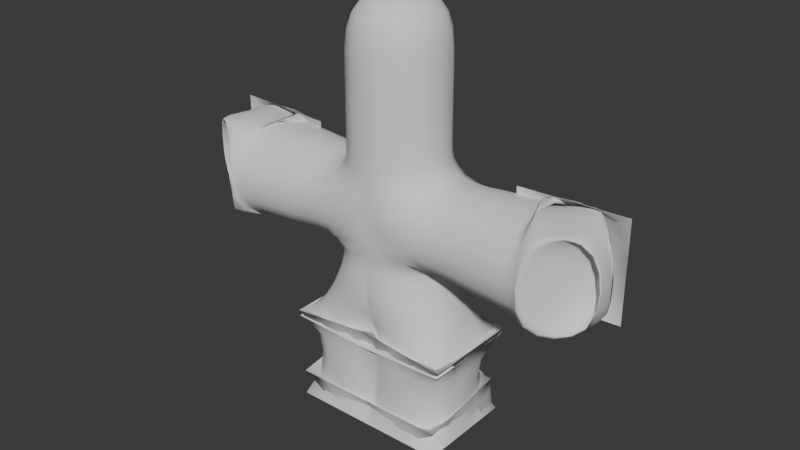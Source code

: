 # Source: original.blend  (saved by Blender 4.3.34; exported with 4.5.12 LTS)
import bpy
from mathutils import Matrix  # noqa: F401  (used for matrix-valued properties, if any)

bpy.ops.wm.read_factory_settings(use_empty=True)
scene = bpy.context.scene
scene.name = 'Scene'

# ---- collections
col_collection = bpy.data.collections.new('Collection'); scene.collection.children.link(col_collection)

# ---- world
world_world = bpy.data.worlds.new('World'); scene.world = world_world
world_world.use_nodes = True; world_world.node_tree.nodes.clear()
_N = world_world.node_tree.nodes; _L = world_world.node_tree.links
n0 = _N.new('ShaderNodeOutputWorld'); n0.name = 'World Output'; n0.location = (300, 300)
n1 = _N.new('ShaderNodeBackground'); n1.name = 'Background'; n1.location = (10, 300)
n1.inputs[0].default_value = (0.05088, 0.05088, 0.05088, 1.0)
_L.new(n1.outputs[0], n0.inputs[0])
n0.is_active_output = True
world_world.color = (0.05088, 0.05088, 0.05088)
world_world.sun_shadow_jitter_overblur = 0.0

# ---- meshes
me_plane = bpy.data.meshes.new('Plane')
me_plane.from_pydata([(0.1499, 0.0, 0.2547), (0.1694, 0.0, 0.4387), (0.1375, 0.0, 0.6118), (-0.1375, 0.0, 0.6118), (0.1499, 0.0, 0.01897), (0.1499, 0.3257, 0.02784), (0.1499, 0.009908, -0.08121), (0.1499, 0.1628, 0.01897), (0.1499, 0.0, 0.1369), (0.0, 0.0, 0.6612), (0.0, 0.0, 0.8368), (0.0, 0.0, 1.063), (0.2529, 0.0, 1.063), (0.4753, 0.0, 1.063), (0.7572, 0.0, 1.063), (0.0, 0.0, 1.205), (0.0, 0.0, 1.359), (0.0, 0.0, 2.107), (0.814, 0.002732, 1.063), (1.065, -0.007638, 1.063), (1.02, 0.1269, 1.063), (1.003, -0.1291, 1.063), (0.814, 0.2442, 1.063), (0.814, 0.08812, 1.063), (0.0, 0.0, 0.9499)], [(0, 1), (1, 2), (9, 3), (8, 0), (7, 4), (4, 6), (5, 7), (4, 8), (2, 9), (9, 10), (24, 11), (11, 12), (12, 13), (13, 14), (11, 15), (15, 16), (16, 17), (14, 18), (18, 19), (18, 20), (18, 21), (23, 22), (18, 23), (10, 24)], [])
_uv = me_plane.uv_layers.new(name='UVMap')
_uv.uv.foreach_set('vector', [])
me_plane.update()

# ---- objects
ob_plane = bpy.data.objects.new('Plane', me_plane)

# ---- transforms, parenting, visibility, modifiers, constraints
ob_plane.location = (0.0, 0.0, 0.0)
_m = ob_plane.modifiers.new('Skin', 'SKIN')
_m.use_smooth_shade = True
_m = ob_plane.modifiers.new('Subdivision', 'SUBSURF')
_m.levels = 2
_m = ob_plane.modifiers.new('Mirror', 'MIRROR')
_m.use_bisect_axis = (True, False, False)

# ---- collection membership
col_collection.objects.link(ob_plane)

# ---- scene / render settings (as saved in the file)
scene.frame_start = 1; scene.frame_end = 250; scene.frame_set(19)
scene.render.engine = 'BLENDER_EEVEE_NEXT'
bpy.context.view_layer.update()

# ---- added for rendering (the .blend has no active camera and no usable light): camera, sun
cam_auto = bpy.data.cameras.new('AutoCamera')
cam_auto.lens = 50.0
cam_auto.sensor_width = 36.0
cam_auto.clip_end = 1000.0
ob_auto_camera = bpy.data.objects.new('AutoCamera', cam_auto)
scene.collection.objects.link(ob_auto_camera)
ob_auto_camera.location = (2.88592, -3.46311, 3.28719)
ob_auto_camera.rotation_euler = (1.09748, -7.21219e-08, 0.694738)
scene.camera = ob_auto_camera
light_auto_sun = bpy.data.lights.new('AutoSun', 'SUN')
light_auto_sun.energy = 3.0
light_auto_sun.angle = 0.0523599
ob_auto_sun = bpy.data.objects.new('AutoSun', light_auto_sun)
scene.collection.objects.link(ob_auto_sun)
ob_auto_sun.rotation_euler = (0.872665, 0.174533, 0.523599)
bpy.context.view_layer.update()
